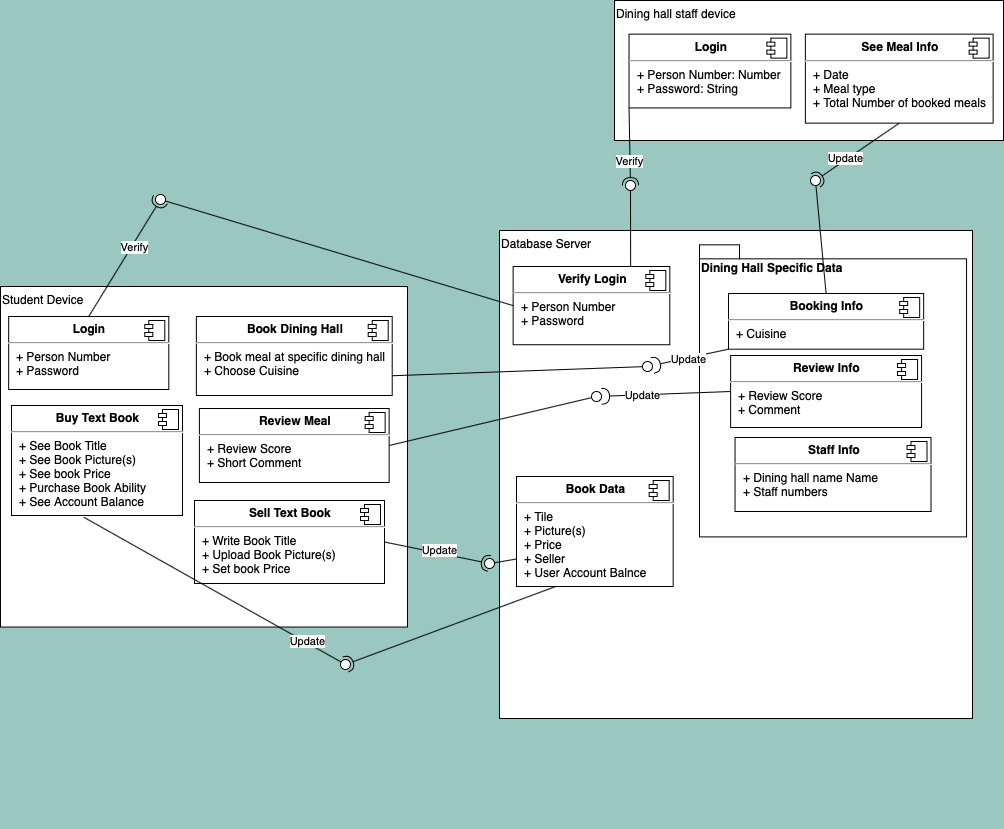

The diagram above was exported from draw.io. Its source (the exported page's mxGraphModel, read from the mxfile embedded in the PNG):
<mxGraphModel dx="1466" dy="851" grid="0" gridSize="10" guides="1" tooltips="1" connect="1" arrows="1" fold="1" page="1" pageScale="1" pageWidth="1100" pageHeight="850" background="#9AC7BF" math="0" shadow="0">
  <root>
    <mxCell id="0" />
    <mxCell id="1" parent="0" />
    <mxCell id="Oh-3adqw7K7T8iNf7OZb-41" value="" style="group" parent="1" vertex="1" connectable="0">
      <mxGeometry x="557" y="374" width="473" height="488" as="geometry" />
    </mxCell>
    <mxCell id="Oh-3adqw7K7T8iNf7OZb-3" value="Database Server" style="rounded=0;whiteSpace=wrap;html=1;verticalAlign=top;align=left;container=1;" parent="Oh-3adqw7K7T8iNf7OZb-41" vertex="1">
      <mxGeometry x="-6" y="-110" width="473" height="488" as="geometry" />
    </mxCell>
    <mxCell id="Oh-3adqw7K7T8iNf7OZb-18" value="&lt;p style=&quot;margin: 0px ; margin-top: 6px ; text-align: center&quot;&gt;&lt;b&gt;Verify Login&lt;/b&gt;&lt;/p&gt;&lt;hr&gt;&lt;p style=&quot;margin: 0px ; margin-left: 8px&quot;&gt;+ Person Number&lt;br&gt;+ Password&lt;/p&gt;" style="align=left;overflow=fill;html=1;dropTarget=0;" parent="Oh-3adqw7K7T8iNf7OZb-3" vertex="1">
      <mxGeometry x="13.64" y="36" width="156.67" height="78.24" as="geometry" />
    </mxCell>
    <mxCell id="Oh-3adqw7K7T8iNf7OZb-19" value="" style="shape=component;jettyWidth=8;jettyHeight=4;" parent="Oh-3adqw7K7T8iNf7OZb-18" vertex="1">
      <mxGeometry x="1" width="20" height="20" relative="1" as="geometry">
        <mxPoint x="-24" y="4" as="offset" />
      </mxGeometry>
    </mxCell>
    <mxCell id="Oh-3adqw7K7T8iNf7OZb-38" value="Dining Hall Specific Data" style="shape=folder;fontStyle=1;spacingTop=10;tabWidth=40;tabHeight=14;tabPosition=left;html=1;align=left;verticalAlign=top;" parent="Oh-3adqw7K7T8iNf7OZb-3" vertex="1">
      <mxGeometry x="200" y="14.330000000000013" width="267.05" height="292.07" as="geometry" />
    </mxCell>
    <mxCell id="Oh-3adqw7K7T8iNf7OZb-39" value="&lt;p style=&quot;margin: 0px ; margin-top: 6px ; text-align: center&quot;&gt;&lt;b&gt;Booking Info&lt;/b&gt;&lt;/p&gt;&lt;hr&gt;&lt;p style=&quot;margin: 0px ; margin-left: 8px&quot;&gt;+ Cuisine&amp;nbsp;&lt;/p&gt;" style="align=left;overflow=fill;html=1;dropTarget=0;" parent="Oh-3adqw7K7T8iNf7OZb-3" vertex="1">
      <mxGeometry x="229" y="63" width="195.17" height="55.69" as="geometry" />
    </mxCell>
    <mxCell id="Oh-3adqw7K7T8iNf7OZb-40" value="" style="shape=component;jettyWidth=8;jettyHeight=4;" parent="Oh-3adqw7K7T8iNf7OZb-39" vertex="1">
      <mxGeometry x="1" width="20" height="20" relative="1" as="geometry">
        <mxPoint x="-24" y="4" as="offset" />
      </mxGeometry>
    </mxCell>
    <mxCell id="Oh-3adqw7K7T8iNf7OZb-21" value="&lt;p style=&quot;margin: 0px ; margin-top: 6px ; text-align: center&quot;&gt;&lt;b&gt;Staff Info&lt;/b&gt;&lt;/p&gt;&lt;hr&gt;&lt;p style=&quot;margin: 0px ; margin-left: 8px&quot;&gt;+ Dining hall name Name&lt;br&gt;+ Staff numbers&amp;nbsp;&lt;/p&gt;" style="align=left;overflow=fill;html=1;dropTarget=0;" parent="Oh-3adqw7K7T8iNf7OZb-3" vertex="1">
      <mxGeometry x="235.53" y="207" width="195.98" height="74" as="geometry" />
    </mxCell>
    <mxCell id="Oh-3adqw7K7T8iNf7OZb-22" value="" style="shape=component;jettyWidth=8;jettyHeight=4;" parent="Oh-3adqw7K7T8iNf7OZb-21" vertex="1">
      <mxGeometry x="1" width="20" height="20" relative="1" as="geometry">
        <mxPoint x="-24" y="4" as="offset" />
      </mxGeometry>
    </mxCell>
    <mxCell id="ww1-IJT1YyGTjQz6Kq0K-1" value="&lt;p style=&quot;margin: 0px ; margin-top: 6px ; text-align: center&quot;&gt;&lt;b&gt;Review Info&lt;/b&gt;&lt;/p&gt;&lt;hr&gt;&lt;p style=&quot;margin: 0px ; margin-left: 8px&quot;&gt;+ Review Score&lt;br&gt;+ Comment&amp;nbsp;&lt;/p&gt;" style="align=left;overflow=fill;html=1;dropTarget=0;" vertex="1" parent="Oh-3adqw7K7T8iNf7OZb-3">
      <mxGeometry x="231.12" y="125" width="190.94" height="72" as="geometry" />
    </mxCell>
    <mxCell id="ww1-IJT1YyGTjQz6Kq0K-2" value="" style="shape=component;jettyWidth=8;jettyHeight=4;" vertex="1" parent="ww1-IJT1YyGTjQz6Kq0K-1">
      <mxGeometry x="1" width="20" height="20" relative="1" as="geometry">
        <mxPoint x="-24" y="4" as="offset" />
      </mxGeometry>
    </mxCell>
    <mxCell id="ww1-IJT1YyGTjQz6Kq0K-15" value="" style="rounded=0;orthogonalLoop=1;jettySize=auto;html=1;endArrow=halfCircle;endFill=0;endSize=6;strokeWidth=1;exitX=0;exitY=1;exitDx=0;exitDy=0;" edge="1" target="ww1-IJT1YyGTjQz6Kq0K-16" parent="Oh-3adqw7K7T8iNf7OZb-3" source="Oh-3adqw7K7T8iNf7OZb-39">
      <mxGeometry relative="1" as="geometry">
        <mxPoint x="6" y="350" as="sourcePoint" />
      </mxGeometry>
    </mxCell>
    <mxCell id="ww1-IJT1YyGTjQz6Kq0K-16" value="" style="ellipse;whiteSpace=wrap;html=1;fontFamily=Helvetica;fontSize=12;fontColor=#000000;align=center;strokeColor=#000000;fillColor=#ffffff;points=[];aspect=fixed;resizable=0;" vertex="1" parent="Oh-3adqw7K7T8iNf7OZb-3">
      <mxGeometry x="143" y="131" width="10" height="10" as="geometry" />
    </mxCell>
    <mxCell id="ww1-IJT1YyGTjQz6Kq0K-10" value="" style="ellipse;whiteSpace=wrap;html=1;fontFamily=Helvetica;fontSize=12;fontColor=#000000;align=center;strokeColor=#000000;fillColor=#ffffff;points=[];aspect=fixed;resizable=0;" vertex="1" parent="Oh-3adqw7K7T8iNf7OZb-3">
      <mxGeometry x="91.99578947368423" y="161.00383386581473" width="10" height="10" as="geometry" />
    </mxCell>
    <mxCell id="ww1-IJT1YyGTjQz6Kq0K-9" value="" style="rounded=0;orthogonalLoop=1;jettySize=auto;html=1;endArrow=halfCircle;endFill=0;endSize=6;strokeWidth=1;exitX=0;exitY=0.5;exitDx=0;exitDy=0;" edge="1" target="ww1-IJT1YyGTjQz6Kq0K-10" parent="Oh-3adqw7K7T8iNf7OZb-3" source="ww1-IJT1YyGTjQz6Kq0K-1">
      <mxGeometry relative="1" as="geometry">
        <mxPoint x="6.99578947368421" y="467.03514376996804" as="sourcePoint" />
      </mxGeometry>
    </mxCell>
    <mxCell id="ww1-IJT1YyGTjQz6Kq0K-60" value="Update" style="edgeLabel;html=1;align=center;verticalAlign=middle;resizable=0;points=[];" vertex="1" connectable="0" parent="Oh-3adqw7K7T8iNf7OZb-3">
      <mxGeometry x="188.9973203405964" y="128.00181583094707" as="geometry" />
    </mxCell>
    <mxCell id="ww1-IJT1YyGTjQz6Kq0K-59" value="Update" style="edgeLabel;html=1;align=center;verticalAlign=middle;resizable=0;points=[];" vertex="1" connectable="0" parent="Oh-3adqw7K7T8iNf7OZb-3">
      <mxGeometry x="142.9973203405964" y="164.00181583094707" as="geometry" />
    </mxCell>
    <mxCell id="ww1-IJT1YyGTjQz6Kq0K-64" value="&lt;p style=&quot;margin: 0px ; margin-top: 6px ; text-align: center&quot;&gt;&lt;b&gt;Book Data&lt;/b&gt;&lt;/p&gt;&lt;hr&gt;&lt;p style=&quot;margin: 0px ; margin-left: 8px&quot;&gt;+ Tile&lt;br&gt;+ Picture(s)&lt;/p&gt;&lt;p style=&quot;margin: 0px ; margin-left: 8px&quot;&gt;+ Price&lt;/p&gt;&lt;p style=&quot;margin: 0px ; margin-left: 8px&quot;&gt;+ Seller&lt;/p&gt;&lt;p style=&quot;margin: 0px ; margin-left: 8px&quot;&gt;+ User Account Balnce&lt;/p&gt;" style="align=left;overflow=fill;html=1;dropTarget=0;" vertex="1" parent="Oh-3adqw7K7T8iNf7OZb-3">
      <mxGeometry x="17" y="246" width="156.67" height="110" as="geometry" />
    </mxCell>
    <mxCell id="ww1-IJT1YyGTjQz6Kq0K-65" value="" style="shape=component;jettyWidth=8;jettyHeight=4;" vertex="1" parent="ww1-IJT1YyGTjQz6Kq0K-64">
      <mxGeometry x="1" width="20" height="20" relative="1" as="geometry">
        <mxPoint x="-24" y="4" as="offset" />
      </mxGeometry>
    </mxCell>
    <mxCell id="Oh-3adqw7K7T8iNf7OZb-20" value="" style="group" parent="1" vertex="1" connectable="0">
      <mxGeometry x="52" y="320" width="407" height="397" as="geometry" />
    </mxCell>
    <mxCell id="Oh-3adqw7K7T8iNf7OZb-1" value="Student Device" style="rounded=0;whiteSpace=wrap;html=1;verticalAlign=top;align=left;" parent="Oh-3adqw7K7T8iNf7OZb-20" vertex="1">
      <mxGeometry width="407" height="340.53777777777776" as="geometry" />
    </mxCell>
    <mxCell id="Oh-3adqw7K7T8iNf7OZb-12" value="&lt;p style=&quot;margin: 0px ; margin-top: 6px ; text-align: center&quot;&gt;&lt;b&gt;Login&lt;/b&gt;&lt;/p&gt;&lt;hr&gt;&lt;p style=&quot;margin: 0px ; margin-left: 8px&quot;&gt;+ Person Number&lt;br&gt;+ Password&lt;/p&gt;" style="align=left;overflow=fill;html=1;dropTarget=0;" parent="Oh-3adqw7K7T8iNf7OZb-20" vertex="1">
      <mxGeometry x="8.16" y="29.99" width="160.15" height="73.01" as="geometry" />
    </mxCell>
    <mxCell id="Oh-3adqw7K7T8iNf7OZb-13" value="" style="shape=component;jettyWidth=8;jettyHeight=4;" parent="Oh-3adqw7K7T8iNf7OZb-12" vertex="1">
      <mxGeometry x="1" width="20" height="20" relative="1" as="geometry">
        <mxPoint x="-24" y="4" as="offset" />
      </mxGeometry>
    </mxCell>
    <mxCell id="Oh-3adqw7K7T8iNf7OZb-16" value="&lt;p style=&quot;margin: 0px ; margin-top: 6px ; text-align: center&quot;&gt;&lt;b&gt;Book Dining Hall&lt;/b&gt;&lt;/p&gt;&lt;hr&gt;&lt;p style=&quot;margin: 0px ; margin-left: 8px&quot;&gt;+&amp;nbsp;Book meal at specific dining hall&lt;/p&gt;&lt;p style=&quot;margin: 0px ; margin-left: 8px&quot;&gt;+ Choose Cuisine&amp;nbsp;&lt;/p&gt;" style="align=left;overflow=fill;html=1;dropTarget=0;" parent="Oh-3adqw7K7T8iNf7OZb-20" vertex="1">
      <mxGeometry x="195.85" y="30" width="195.85" height="79" as="geometry" />
    </mxCell>
    <mxCell id="Oh-3adqw7K7T8iNf7OZb-17" value="" style="shape=component;jettyWidth=8;jettyHeight=4;" parent="Oh-3adqw7K7T8iNf7OZb-16" vertex="1">
      <mxGeometry x="1" width="20" height="20" relative="1" as="geometry">
        <mxPoint x="-24" y="4" as="offset" />
      </mxGeometry>
    </mxCell>
    <mxCell id="ww1-IJT1YyGTjQz6Kq0K-3" value="&lt;p style=&quot;margin: 0px ; margin-top: 6px ; text-align: center&quot;&gt;&lt;b&gt;Review Meal&lt;/b&gt;&lt;/p&gt;&lt;hr&gt;&lt;p style=&quot;margin: 0px ; margin-left: 8px&quot;&gt;+ Review Score&lt;br&gt;+ Short Comment&amp;nbsp;&lt;/p&gt;" style="align=left;overflow=fill;html=1;dropTarget=0;" vertex="1" parent="Oh-3adqw7K7T8iNf7OZb-20">
      <mxGeometry x="198.91" y="122" width="189.73" height="74" as="geometry" />
    </mxCell>
    <mxCell id="ww1-IJT1YyGTjQz6Kq0K-4" value="" style="shape=component;jettyWidth=8;jettyHeight=4;" vertex="1" parent="ww1-IJT1YyGTjQz6Kq0K-3">
      <mxGeometry x="1" width="20" height="20" relative="1" as="geometry">
        <mxPoint x="-24" y="4" as="offset" />
      </mxGeometry>
    </mxCell>
    <mxCell id="ww1-IJT1YyGTjQz6Kq0K-54" value="&lt;p style=&quot;margin: 0px ; margin-top: 6px ; text-align: center&quot;&gt;&lt;b&gt;Buy Text Book&lt;/b&gt;&lt;/p&gt;&lt;hr&gt;&lt;p style=&quot;margin: 0px ; margin-left: 8px&quot;&gt;+ See Book Title&lt;br&gt;+ See Book Picture(s)&lt;/p&gt;&lt;p style=&quot;margin: 0px ; margin-left: 8px&quot;&gt;+ See book Price&amp;nbsp;&lt;/p&gt;&lt;p style=&quot;margin: 0px ; margin-left: 8px&quot;&gt;+ Purchase Book Ability&lt;/p&gt;&lt;p style=&quot;margin: 0px ; margin-left: 8px&quot;&gt;+ See Account Balance &amp;nbsp;&lt;/p&gt;" style="align=left;overflow=fill;html=1;dropTarget=0;" vertex="1" parent="Oh-3adqw7K7T8iNf7OZb-20">
      <mxGeometry x="11" y="119" width="171" height="110" as="geometry" />
    </mxCell>
    <mxCell id="ww1-IJT1YyGTjQz6Kq0K-55" value="" style="shape=component;jettyWidth=8;jettyHeight=4;" vertex="1" parent="ww1-IJT1YyGTjQz6Kq0K-54">
      <mxGeometry x="1" width="20" height="20" relative="1" as="geometry">
        <mxPoint x="-24" y="4" as="offset" />
      </mxGeometry>
    </mxCell>
    <mxCell id="ww1-IJT1YyGTjQz6Kq0K-56" value="&lt;p style=&quot;margin: 0px ; margin-top: 6px ; text-align: center&quot;&gt;&lt;b&gt;Sell Text Book&lt;/b&gt;&lt;/p&gt;&lt;hr&gt;&lt;p style=&quot;margin: 0px ; margin-left: 8px&quot;&gt;+ Write Book Title&lt;br&gt;+ Upload Book Picture(s)&lt;/p&gt;&lt;p style=&quot;margin: 0px ; margin-left: 8px&quot;&gt;+ Set book Price &amp;nbsp;&amp;nbsp;&lt;/p&gt;" style="align=left;overflow=fill;html=1;dropTarget=0;" vertex="1" parent="Oh-3adqw7K7T8iNf7OZb-20">
      <mxGeometry x="194" y="214" width="190" height="83" as="geometry" />
    </mxCell>
    <mxCell id="ww1-IJT1YyGTjQz6Kq0K-57" value="" style="shape=component;jettyWidth=8;jettyHeight=4;" vertex="1" parent="ww1-IJT1YyGTjQz6Kq0K-56">
      <mxGeometry x="1" width="20" height="20" relative="1" as="geometry">
        <mxPoint x="-24" y="4" as="offset" />
      </mxGeometry>
    </mxCell>
    <mxCell id="Oh-3adqw7K7T8iNf7OZb-26" value="" style="group" parent="1" vertex="1" connectable="0">
      <mxGeometry x="666" y="34" width="389" height="140" as="geometry" />
    </mxCell>
    <mxCell id="Oh-3adqw7K7T8iNf7OZb-5" value="Dining hall staff device" style="rounded=0;whiteSpace=wrap;html=1;align=left;horizontal=1;verticalAlign=top;" parent="Oh-3adqw7K7T8iNf7OZb-26" vertex="1">
      <mxGeometry width="389.0000000000001" height="140" as="geometry" />
    </mxCell>
    <mxCell id="Oh-3adqw7K7T8iNf7OZb-14" value="&lt;p style=&quot;margin: 0px ; margin-top: 6px ; text-align: center&quot;&gt;&lt;b&gt;Login&lt;/b&gt;&lt;/p&gt;&lt;hr&gt;&lt;p style=&quot;margin: 0px ; margin-left: 8px&quot;&gt;+ Person Number: Number&lt;br&gt;+ Password: String&lt;/p&gt;" style="align=left;overflow=fill;html=1;dropTarget=0;" parent="Oh-3adqw7K7T8iNf7OZb-26" vertex="1">
      <mxGeometry x="14.524020887728462" y="33.643410852713174" width="161.8260313315927" height="73.79844961240309" as="geometry" />
    </mxCell>
    <mxCell id="Oh-3adqw7K7T8iNf7OZb-15" value="" style="shape=component;jettyWidth=8;jettyHeight=4;" parent="Oh-3adqw7K7T8iNf7OZb-14" vertex="1">
      <mxGeometry x="1" width="20" height="20" relative="1" as="geometry">
        <mxPoint x="-24" y="4" as="offset" />
      </mxGeometry>
    </mxCell>
    <mxCell id="Oh-3adqw7K7T8iNf7OZb-23" value="&lt;p style=&quot;margin: 0px ; margin-top: 6px ; text-align: center&quot;&gt;&lt;b&gt;See Meal Info&lt;/b&gt;&lt;/p&gt;&lt;hr&gt;&lt;p style=&quot;margin: 0px ; margin-left: 8px&quot;&gt;+ Date&lt;br&gt;+ Meal type&lt;/p&gt;&lt;p style=&quot;margin: 0px ; margin-left: 8px&quot;&gt;+ Total Number of booked meals&lt;/p&gt;" style="align=left;overflow=fill;html=1;dropTarget=0;" parent="Oh-3adqw7K7T8iNf7OZb-26" vertex="1">
      <mxGeometry x="190.86933333333337" y="33.643410852713174" width="187.75733333333338" height="88.99224806201549" as="geometry" />
    </mxCell>
    <mxCell id="Oh-3adqw7K7T8iNf7OZb-24" value="" style="shape=component;jettyWidth=8;jettyHeight=4;" parent="Oh-3adqw7K7T8iNf7OZb-23" vertex="1">
      <mxGeometry x="1" width="20" height="20" relative="1" as="geometry">
        <mxPoint x="-24" y="4" as="offset" />
      </mxGeometry>
    </mxCell>
    <mxCell id="Oh-3adqw7K7T8iNf7OZb-27" value="" style="rounded=0;orthogonalLoop=1;jettySize=auto;html=1;endArrow=none;endFill=0;exitX=0;exitY=0.5;exitDx=0;exitDy=0;" parent="1" source="Oh-3adqw7K7T8iNf7OZb-18" target="Oh-3adqw7K7T8iNf7OZb-29" edge="1">
      <mxGeometry relative="1" as="geometry">
        <mxPoint x="495" y="340" as="sourcePoint" />
      </mxGeometry>
    </mxCell>
    <mxCell id="Oh-3adqw7K7T8iNf7OZb-28" value="" style="rounded=0;orthogonalLoop=1;jettySize=auto;html=1;endArrow=halfCircle;endFill=0;entryX=0.5;entryY=0.5;entryDx=0;entryDy=0;endSize=6;strokeWidth=1;exitX=0.5;exitY=0;exitDx=0;exitDy=0;horizontal=0;" parent="1" source="Oh-3adqw7K7T8iNf7OZb-12" target="Oh-3adqw7K7T8iNf7OZb-29" edge="1">
      <mxGeometry relative="1" as="geometry">
        <mxPoint x="535" y="340" as="sourcePoint" />
      </mxGeometry>
    </mxCell>
    <mxCell id="Oh-3adqw7K7T8iNf7OZb-30" value="Verify" style="edgeLabel;html=1;align=center;verticalAlign=middle;resizable=0;points=[];" parent="Oh-3adqw7K7T8iNf7OZb-28" vertex="1" connectable="0">
      <mxGeometry x="0.2049" y="-2" relative="1" as="geometry">
        <mxPoint as="offset" />
      </mxGeometry>
    </mxCell>
    <mxCell id="Oh-3adqw7K7T8iNf7OZb-29" value="" style="ellipse;whiteSpace=wrap;html=1;fontFamily=Helvetica;fontSize=12;fontColor=#000000;align=center;strokeColor=#000000;fillColor=#ffffff;points=[];aspect=fixed;resizable=0;" parent="1" vertex="1">
      <mxGeometry x="207" y="228" width="10" height="10" as="geometry" />
    </mxCell>
    <mxCell id="Oh-3adqw7K7T8iNf7OZb-31" value="" style="rounded=0;orthogonalLoop=1;jettySize=auto;html=1;endArrow=none;endFill=0;exitX=0.75;exitY=0;exitDx=0;exitDy=0;" parent="1" source="Oh-3adqw7K7T8iNf7OZb-18" target="Oh-3adqw7K7T8iNf7OZb-33" edge="1">
      <mxGeometry relative="1" as="geometry">
        <mxPoint x="504" y="415" as="sourcePoint" />
      </mxGeometry>
    </mxCell>
    <mxCell id="Oh-3adqw7K7T8iNf7OZb-32" value="" style="rounded=0;orthogonalLoop=1;jettySize=auto;html=1;endArrow=halfCircle;endFill=0;entryX=0.5;entryY=0.5;entryDx=0;entryDy=0;endSize=6;strokeWidth=1;exitX=0;exitY=1;exitDx=0;exitDy=0;" parent="1" source="Oh-3adqw7K7T8iNf7OZb-14" target="Oh-3adqw7K7T8iNf7OZb-33" edge="1">
      <mxGeometry relative="1" as="geometry">
        <mxPoint x="535" y="340" as="sourcePoint" />
      </mxGeometry>
    </mxCell>
    <mxCell id="Oh-3adqw7K7T8iNf7OZb-34" value="Verify" style="edgeLabel;html=1;align=center;verticalAlign=middle;resizable=0;points=[];" parent="Oh-3adqw7K7T8iNf7OZb-32" vertex="1" connectable="0">
      <mxGeometry x="-0.0058" y="-1" relative="1" as="geometry">
        <mxPoint x="0.27" y="14.21" as="offset" />
      </mxGeometry>
    </mxCell>
    <mxCell id="Oh-3adqw7K7T8iNf7OZb-33" value="" style="ellipse;whiteSpace=wrap;html=1;fontFamily=Helvetica;fontSize=12;fontColor=#000000;align=center;strokeColor=#000000;fillColor=#ffffff;points=[];aspect=fixed;resizable=0;" parent="1" vertex="1">
      <mxGeometry x="677" y="214" width="10" height="10" as="geometry" />
    </mxCell>
    <mxCell id="Oh-3adqw7K7T8iNf7OZb-42" value="" style="rounded=0;orthogonalLoop=1;jettySize=auto;html=1;endArrow=none;endFill=0;exitX=0.5;exitY=0;exitDx=0;exitDy=0;" parent="1" source="Oh-3adqw7K7T8iNf7OZb-39" target="Oh-3adqw7K7T8iNf7OZb-44" edge="1">
      <mxGeometry relative="1" as="geometry">
        <mxPoint x="481" y="391" as="sourcePoint" />
      </mxGeometry>
    </mxCell>
    <mxCell id="Oh-3adqw7K7T8iNf7OZb-43" value="" style="rounded=0;orthogonalLoop=1;jettySize=auto;html=1;endArrow=halfCircle;endFill=0;entryX=0.5;entryY=0.5;entryDx=0;entryDy=0;endSize=6;strokeWidth=1;exitX=0.5;exitY=1;exitDx=0;exitDy=0;" parent="1" source="Oh-3adqw7K7T8iNf7OZb-23" target="Oh-3adqw7K7T8iNf7OZb-44" edge="1">
      <mxGeometry relative="1" as="geometry">
        <mxPoint x="521" y="391" as="sourcePoint" />
      </mxGeometry>
    </mxCell>
    <mxCell id="Oh-3adqw7K7T8iNf7OZb-45" value="Update" style="edgeLabel;html=1;align=center;verticalAlign=middle;resizable=0;points=[];" parent="Oh-3adqw7K7T8iNf7OZb-43" vertex="1" connectable="0">
      <mxGeometry x="0.1208" y="3" relative="1" as="geometry">
        <mxPoint x="-8.690000000000012" y="-0.12999999999999545" as="offset" />
      </mxGeometry>
    </mxCell>
    <mxCell id="Oh-3adqw7K7T8iNf7OZb-44" value="" style="ellipse;whiteSpace=wrap;html=1;fontFamily=Helvetica;fontSize=12;fontColor=#000000;align=center;strokeColor=#000000;fillColor=#ffffff;points=[];aspect=fixed;resizable=0;" parent="1" vertex="1">
      <mxGeometry x="862" y="209" width="10" height="10" as="geometry" />
    </mxCell>
    <mxCell id="ww1-IJT1YyGTjQz6Kq0K-8" value="" style="rounded=0;orthogonalLoop=1;jettySize=auto;html=1;endArrow=none;endFill=0;exitX=1;exitY=0.5;exitDx=0;exitDy=0;" edge="1" target="ww1-IJT1YyGTjQz6Kq0K-10" parent="1" source="ww1-IJT1YyGTjQz6Kq0K-3">
      <mxGeometry relative="1" as="geometry">
        <mxPoint x="502" y="437" as="sourcePoint" />
      </mxGeometry>
    </mxCell>
    <mxCell id="ww1-IJT1YyGTjQz6Kq0K-14" value="" style="rounded=0;orthogonalLoop=1;jettySize=auto;html=1;endArrow=none;endFill=0;exitX=1;exitY=0.75;exitDx=0;exitDy=0;" edge="1" target="ww1-IJT1YyGTjQz6Kq0K-16" parent="1" source="Oh-3adqw7K7T8iNf7OZb-16">
      <mxGeometry relative="1" as="geometry">
        <mxPoint x="502" y="443" as="sourcePoint" />
      </mxGeometry>
    </mxCell>
    <mxCell id="ww1-IJT1YyGTjQz6Kq0K-66" value="" style="rounded=0;orthogonalLoop=1;jettySize=auto;html=1;endArrow=none;endFill=0;fontColor=#FFFFFF;exitX=0;exitY=0.75;exitDx=0;exitDy=0;" edge="1" target="ww1-IJT1YyGTjQz6Kq0K-68" parent="1" source="ww1-IJT1YyGTjQz6Kq0K-64">
      <mxGeometry relative="1" as="geometry">
        <mxPoint x="572" y="513" as="sourcePoint" />
      </mxGeometry>
    </mxCell>
    <mxCell id="ww1-IJT1YyGTjQz6Kq0K-67" value="" style="rounded=0;orthogonalLoop=1;jettySize=auto;html=1;endArrow=halfCircle;endFill=0;entryX=0.5;entryY=0.5;entryDx=0;entryDy=0;endSize=6;strokeWidth=1;fontColor=#FFFFFF;exitX=1;exitY=0.5;exitDx=0;exitDy=0;" edge="1" target="ww1-IJT1YyGTjQz6Kq0K-68" parent="1" source="ww1-IJT1YyGTjQz6Kq0K-56">
      <mxGeometry relative="1" as="geometry">
        <mxPoint x="612" y="513" as="sourcePoint" />
      </mxGeometry>
    </mxCell>
    <mxCell id="ww1-IJT1YyGTjQz6Kq0K-68" value="" style="ellipse;whiteSpace=wrap;html=1;fontFamily=Helvetica;fontSize=12;fontColor=#000000;align=center;strokeColor=#000000;fillColor=#ffffff;points=[];aspect=fixed;resizable=0;labelBackgroundColor=#000000;" vertex="1" parent="1">
      <mxGeometry x="536" y="592" width="10" height="10" as="geometry" />
    </mxCell>
    <mxCell id="ww1-IJT1YyGTjQz6Kq0K-69" value="Update" style="edgeLabel;html=1;align=center;verticalAlign=middle;resizable=0;points=[];" vertex="1" connectable="0" parent="1">
      <mxGeometry x="489.0040943430879" y="584.0026414882032" as="geometry">
        <mxPoint x="1" y="-1" as="offset" />
      </mxGeometry>
    </mxCell>
    <mxCell id="ww1-IJT1YyGTjQz6Kq0K-70" value="" style="rounded=0;orthogonalLoop=1;jettySize=auto;html=1;endArrow=none;endFill=0;fontColor=#FFFFFF;exitX=0.423;exitY=1.016;exitDx=0;exitDy=0;exitPerimeter=0;" edge="1" target="ww1-IJT1YyGTjQz6Kq0K-72" parent="1" source="ww1-IJT1YyGTjQz6Kq0K-54">
      <mxGeometry relative="1" as="geometry">
        <mxPoint x="568" y="543" as="sourcePoint" />
      </mxGeometry>
    </mxCell>
    <mxCell id="ww1-IJT1YyGTjQz6Kq0K-71" value="" style="rounded=0;orthogonalLoop=1;jettySize=auto;html=1;endArrow=halfCircle;endFill=0;entryX=0.5;entryY=0.5;entryDx=0;entryDy=0;endSize=6;strokeWidth=1;fontColor=#FFFFFF;exitX=0.25;exitY=1;exitDx=0;exitDy=0;" edge="1" target="ww1-IJT1YyGTjQz6Kq0K-72" parent="1" source="ww1-IJT1YyGTjQz6Kq0K-64">
      <mxGeometry relative="1" as="geometry">
        <mxPoint x="608" y="543" as="sourcePoint" />
      </mxGeometry>
    </mxCell>
    <mxCell id="ww1-IJT1YyGTjQz6Kq0K-72" value="" style="ellipse;whiteSpace=wrap;html=1;fontFamily=Helvetica;fontSize=12;fontColor=#000000;align=center;strokeColor=#000000;fillColor=#ffffff;points=[];aspect=fixed;resizable=0;labelBackgroundColor=#000000;" vertex="1" parent="1">
      <mxGeometry x="392" y="693" width="10" height="10" as="geometry" />
    </mxCell>
    <mxCell id="ww1-IJT1YyGTjQz6Kq0K-73" value="Update" style="edgeLabel;html=1;align=center;verticalAlign=middle;resizable=0;points=[];" vertex="1" connectable="0" parent="1">
      <mxGeometry x="357.0040943430879" y="675.0026414882032" as="geometry">
        <mxPoint x="1" y="-1" as="offset" />
      </mxGeometry>
    </mxCell>
  </root>
</mxGraphModel>